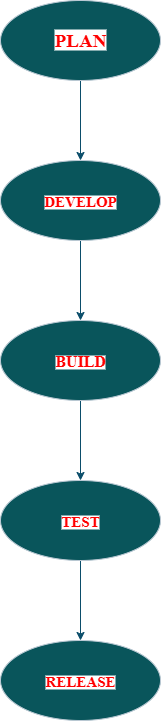

The diagram above was exported from draw.io. Its source (the exported page's mxGraphModel, read from the mxfile embedded in the PNG):
<mxGraphModel dx="1159" dy="699" grid="1" gridSize="10" guides="1" tooltips="1" connect="1" arrows="1" fold="1" page="1" pageScale="1" pageWidth="850" pageHeight="1100" background="#ffffff" math="0" shadow="0">
  <root>
    <mxCell id="0" />
    <mxCell id="1" parent="0" />
    <mxCell id="9kYE7-XdnKd4syKYEJBt-5" value="" style="edgeStyle=orthogonalEdgeStyle;rounded=1;orthogonalLoop=1;jettySize=auto;html=1;labelBackgroundColor=none;strokeColor=#0B4D6A;fontColor=default;" edge="1" parent="1" source="9kYE7-XdnKd4syKYEJBt-1" target="9kYE7-XdnKd4syKYEJBt-4">
      <mxGeometry relative="1" as="geometry" />
    </mxCell>
    <mxCell id="9kYE7-XdnKd4syKYEJBt-1" value="&lt;b&gt;&lt;font style=&quot;background-color: light-dark(#ffffff, var(--ge-dark-color, #121212)); color: light-dark(rgb(255, 0, 0), rgb(255, 0, 0)); font-size: 19px;&quot; face=&quot;Times New Roman&quot;&gt;PLAN&lt;/font&gt;&lt;/b&gt;" style="ellipse;whiteSpace=wrap;html=1;fillColor=#09555B;strokeColor=#BAC8D3;labelBackgroundColor=none;fontColor=#EEEEEE;rounded=1;" vertex="1" parent="1">
      <mxGeometry x="220" y="170" width="160" height="80" as="geometry" />
    </mxCell>
    <mxCell id="9kYE7-XdnKd4syKYEJBt-7" value="" style="edgeStyle=orthogonalEdgeStyle;rounded=1;orthogonalLoop=1;jettySize=auto;html=1;labelBackgroundColor=none;strokeColor=#0B4D6A;fontColor=default;" edge="1" parent="1" source="9kYE7-XdnKd4syKYEJBt-4" target="9kYE7-XdnKd4syKYEJBt-6">
      <mxGeometry relative="1" as="geometry" />
    </mxCell>
    <mxCell id="9kYE7-XdnKd4syKYEJBt-4" value="&lt;b style=&quot;background-color: light-dark(#ffffff, var(--ge-dark-color, #121212));&quot;&gt;&lt;font face=&quot;Times New Roman&quot; style=&quot;color: rgb(255, 0, 0); font-size: 15px;&quot;&gt;DEVELOP&lt;/font&gt;&lt;/b&gt;" style="ellipse;whiteSpace=wrap;html=1;fillColor=#09555B;strokeColor=#BAC8D3;labelBackgroundColor=none;fontColor=#EEEEEE;rounded=1;" vertex="1" parent="1">
      <mxGeometry x="220" y="330" width="160" height="80" as="geometry" />
    </mxCell>
    <mxCell id="9kYE7-XdnKd4syKYEJBt-9" value="" style="edgeStyle=orthogonalEdgeStyle;rounded=1;orthogonalLoop=1;jettySize=auto;html=1;labelBackgroundColor=none;strokeColor=#0B4D6A;fontColor=default;" edge="1" parent="1" source="9kYE7-XdnKd4syKYEJBt-6" target="9kYE7-XdnKd4syKYEJBt-8">
      <mxGeometry relative="1" as="geometry" />
    </mxCell>
    <mxCell id="9kYE7-XdnKd4syKYEJBt-6" value="&lt;b style=&quot;background-color: light-dark(#ffffff, var(--ge-dark-color, #121212));&quot;&gt;&lt;font face=&quot;Times New Roman&quot; style=&quot;color: light-dark(rgb(255, 0, 0), rgb(255, 0, 0)); font-size: 16px;&quot;&gt;BUILD&lt;/font&gt;&lt;/b&gt;" style="ellipse;whiteSpace=wrap;html=1;fillColor=#09555B;strokeColor=#BAC8D3;labelBackgroundColor=none;fontColor=#EEEEEE;rounded=1;" vertex="1" parent="1">
      <mxGeometry x="220" y="490" width="160" height="80" as="geometry" />
    </mxCell>
    <mxCell id="9kYE7-XdnKd4syKYEJBt-11" value="" style="edgeStyle=orthogonalEdgeStyle;rounded=1;orthogonalLoop=1;jettySize=auto;html=1;labelBackgroundColor=none;strokeColor=#0B4D6A;fontColor=default;" edge="1" parent="1" source="9kYE7-XdnKd4syKYEJBt-8" target="9kYE7-XdnKd4syKYEJBt-10">
      <mxGeometry relative="1" as="geometry" />
    </mxCell>
    <mxCell id="9kYE7-XdnKd4syKYEJBt-8" value="&lt;b style=&quot;background-color: light-dark(#ffffff, var(--ge-dark-color, #121212));&quot;&gt;&lt;font face=&quot;Times New Roman&quot; style=&quot;color: light-dark(rgb(255, 0, 0), rgb(255, 0, 0)); font-size: 15px;&quot;&gt;TEST&lt;/font&gt;&lt;/b&gt;" style="ellipse;whiteSpace=wrap;html=1;fillColor=#09555B;strokeColor=#BAC8D3;labelBackgroundColor=none;fontColor=#EEEEEE;rounded=1;" vertex="1" parent="1">
      <mxGeometry x="220" y="650" width="160" height="80" as="geometry" />
    </mxCell>
    <mxCell id="9kYE7-XdnKd4syKYEJBt-10" value="&lt;b style=&quot;background-color: light-dark(#ffffff, var(--ge-dark-color, #121212));&quot;&gt;&lt;font face=&quot;Times New Roman&quot; style=&quot;color: light-dark(rgb(255, 0, 0), rgb(255, 0, 0)); font-size: 15px;&quot;&gt;RELEASE&lt;/font&gt;&lt;/b&gt;" style="ellipse;whiteSpace=wrap;html=1;fillColor=#09555B;strokeColor=#BAC8D3;labelBackgroundColor=none;fontColor=#EEEEEE;rounded=1;" vertex="1" parent="1">
      <mxGeometry x="220" y="810" width="160" height="80" as="geometry" />
    </mxCell>
  </root>
</mxGraphModel>